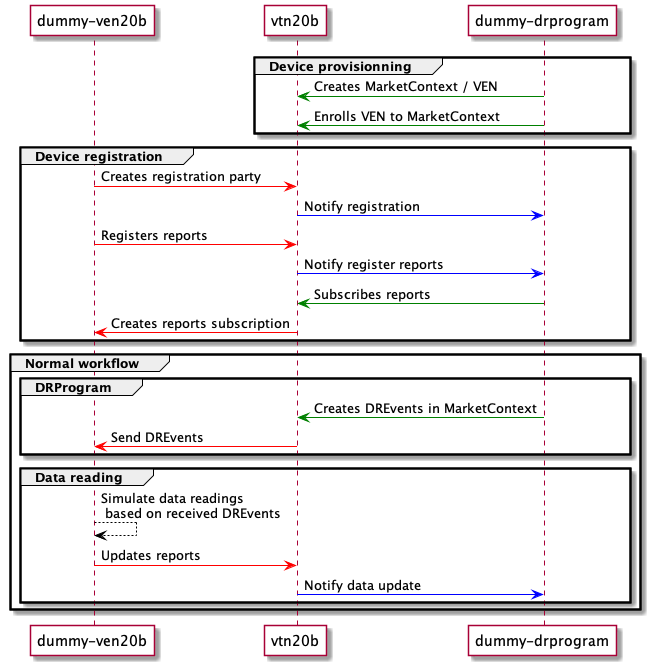

The diagram above was rendered by PlantUML. Its source (embedded in the PNG):
@startuml demo_sequence_diagram

participant "dummy-ven20b" as dummyVen #FFF
participant "vtn20b" as vtn #FFF
participant "dummy-drprogram" as dummyDRProgram #FFF

group Device provisionning
dummyDRProgram -[#green]> vtn: Creates MarketContext / VEN
dummyDRProgram -[#green]> vtn: Enrolls VEN to MarketContext
end 

group Device registration
dummyVen -[#red]> vtn: Creates registration party
vtn -[#blue]> dummyDRProgram: Notify registration



dummyVen -[#red]> vtn: Registers reports
vtn -[#blue]> dummyDRProgram: Notify register reports
dummyDRProgram-[#green]> vtn: Subscribes reports
vtn -[#red]> dummyVen: Creates reports subscription
end

group Normal workflow
group DRProgram
dummyDRProgram -[#green]> vtn: Creates DREvents in MarketContext
dummyVen <[#red]- vtn: Send DREvents
end
group Data reading
dummyVen -[#black]-> dummyVen: Simulate data readings\n based on received DREvents
dummyVen -[#red]> vtn: Updates reports
vtn -[#blue]> dummyDRProgram: Notify data update
end

end

@enduml